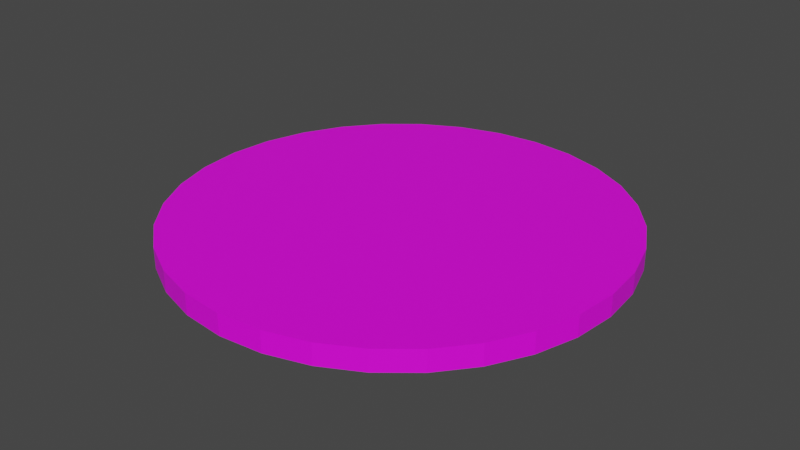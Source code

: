 # Source: MissionPiece4.blend  (saved by Blender 2.82.7; exported with 4.5.12 LTS)
import bpy
from mathutils import Matrix  # noqa: F401  (used for matrix-valued properties, if any)

bpy.ops.wm.read_factory_settings(use_empty=True)
scene = bpy.context.scene
scene.name = 'Scene'

# ---- collections
col_collection = bpy.data.collections.new('Collection'); scene.collection.children.link(col_collection)

# ---- images (referenced by path relative to the original .blend; pixels are not part of the script)
import os
ASSET_DIR = os.environ.get("B2B_ASSET_DIR", "")  # directory of the original .blend (textures are referenced by path, not embedded)
HERE = os.path.dirname(os.path.abspath(__file__))  # packed textures are extracted next to this script under _unpacked/

def load_image(name, relpath, width, height, colorspace="sRGB"):
    """Load a texture the original file referenced (path relative to the .blend, or extracted next to this script)."""
    p = next((c for c in (os.path.join(HERE, relpath), os.path.join(ASSET_DIR, relpath)) if relpath and os.path.exists(c)), "")
    if p:
        img = bpy.data.images.load(p, check_existing=True)
        img.name = name
    else:  # same state as the original file: an image datablock whose file is absent (Cycles renders it pink)
        img = bpy.data.images.new(name, width, height)
        img.source = "FILE"
        img.filepath = "//" + (relpath or name)
    img.colorspace_settings.name = colorspace
    return img
img_mission4_png = load_image('Mission4.png', 'Mission4.png', 1024, 1024, 'sRGB')

# ---- materials (node trees are filled in below, after node groups)
mat_material = bpy.data.materials.new('Material')
mat_material.use_transparent_shadow = False

# ---- material node trees
mat_material.use_nodes = True; mat_material.node_tree.nodes.clear()
_N = mat_material.node_tree.nodes; _L = mat_material.node_tree.links
n0 = _N.new('ShaderNodeOutputMaterial'); n0.name = 'Material Output'; n0.location = (300, 300)
n1 = _N.new('ShaderNodeBsdfPrincipled'); n1.name = 'Principled BSDF'; n1.location = (10, 300)
n1.distribution = 'GGX'
n1.subsurface_method = 'BURLEY'
n1.inputs[3].default_value = 1.45
n1.inputs[27].default_value = (0.0, 0.0, 0.0, 1.0)
n1.inputs[28].default_value = 1.0
n2 = _N.new('ShaderNodeTexImage'); n2.name = 'Image Texture'; n2.location = (-280, 280)
n2.image = img_mission4_png
_L.new(n1.outputs[0], n0.inputs[0])
_L.new(n2.outputs[0], n1.inputs[0])
n0.is_active_output = True

# ---- world
world_world = bpy.data.worlds.new('World'); scene.world = world_world
world_world.use_nodes = True; world_world.node_tree.nodes.clear()
_N = world_world.node_tree.nodes; _L = world_world.node_tree.links
n0 = _N.new('ShaderNodeOutputWorld'); n0.name = 'World Output'; n0.location = (300, 300)
n1 = _N.new('ShaderNodeBackground'); n1.name = 'Background'; n1.location = (10, 300)
n1.inputs[0].default_value = (0.05088, 0.05088, 0.05088, 1.0)
_L.new(n1.outputs[0], n0.inputs[0])
n0.is_active_output = True
world_world.color = (0.05088, 0.05088, 0.05088)
world_world.use_sun_shadow = False
world_world.sun_shadow_jitter_overblur = 0.0

# ---- meshes
me_cylinder_001 = bpy.data.meshes.new('Cylinder.001')
me_cylinder_001.from_pydata([(0.0, 1.0, 0.1021), (0.0, 1.0, 0.4489), (0.1951, 0.9808, 0.1021), (0.1951, 0.9808, 0.4489), (0.3827, 0.9239, 0.1021), (0.3827, 0.9239, 0.4489), (0.5556, 0.8315, 0.1021), (0.5556, 0.8315, 0.4489), (0.7071, 0.7071, 0.1021), (0.7071, 0.7071, 0.4489), (0.8315, 0.5556, 0.1021), (0.8315, 0.5556, 0.4489), (0.9239, 0.3827, 0.1021), (0.9239, 0.3827, 0.4489), (0.9808, 0.1951, 0.1021), (0.9808, 0.1951, 0.4489), (1.0, 7.451e-08, 0.1021), (1.0, 7.451e-08, 0.4489), (0.9808, -0.1951, 0.1021), (0.9808, -0.1951, 0.4489), (0.9239, -0.3827, 0.1021), (0.9239, -0.3827, 0.4489), (0.8315, -0.5556, 0.1021), (0.8315, -0.5556, 0.4489), (0.7071, -0.7071, 0.1021), (0.7071, -0.7071, 0.4489), (0.5556, -0.8315, 0.1021), (0.5556, -0.8315, 0.4489), (0.3827, -0.9239, 0.1021), (0.3827, -0.9239, 0.4489), (0.1951, -0.9808, 0.1021), (0.1951, -0.9808, 0.4489), (-3.26e-07, -1.0, 0.1021), (-3.26e-07, -1.0, 0.4489), (-0.1951, -0.9808, 0.1021), (-0.1951, -0.9808, 0.4489), (-0.3827, -0.9239, 0.1021), (-0.3827, -0.9239, 0.4489), (-0.5556, -0.8315, 0.1021), (-0.5556, -0.8315, 0.4489), (-0.7071, -0.7071, 0.1021), (-0.7071, -0.7071, 0.4489), (-0.8315, -0.5556, 0.1021), (-0.8315, -0.5556, 0.4489), (-0.9239, -0.3827, 0.1021), (-0.9239, -0.3827, 0.4489), (-0.9808, -0.1951, 0.1021), (-0.9808, -0.1951, 0.4489), (-1.0, 9.656e-07, 0.1021), (-1.0, 9.686e-07, 0.4489), (-0.9808, 0.1951, 0.1021), (-0.9808, 0.1951, 0.4489), (-0.9239, 0.3827, 0.1021), (-0.9239, 0.3827, 0.4489), (-0.8315, 0.5556, 0.1021), (-0.8315, 0.5556, 0.4489), (-0.7071, 0.7071, 0.1021), (-0.7071, 0.7071, 0.4489), (-0.5556, 0.8315, 0.1021), (-0.5556, 0.8315, 0.4489), (-0.3827, 0.9239, 0.1021), (-0.3827, 0.9239, 0.4489), (-0.1951, 0.9808, 0.1021), (-0.1951, 0.9808, 0.4489)], [], [(0, 1, 3, 2), (2, 3, 5, 4), (4, 5, 7, 6), (6, 7, 9, 8), (8, 9, 11, 10), (10, 11, 13, 12), (12, 13, 15, 14), (14, 15, 17, 16), (16, 17, 19, 18), (18, 19, 21, 20), (20, 21, 23, 22), (22, 23, 25, 24), (24, 25, 27, 26), (26, 27, 29, 28), (28, 29, 31, 30), (30, 31, 33, 32), (32, 33, 35, 34), (34, 35, 37, 36), (36, 37, 39, 38), (38, 39, 41, 40), (40, 41, 43, 42), (42, 43, 45, 44), (44, 45, 47, 46), (46, 47, 49, 48), (48, 49, 51, 50), (50, 51, 53, 52), (52, 53, 55, 54), (54, 55, 57, 56), (56, 57, 59, 58), (58, 59, 61, 60), (3, 1, 63, 61, 59, 57, 55, 53, 51, 49, 47, 45, 43, 41, 39, 37, 35, 33, 31, 29, 27, 25, 23, 21, 19, 17, 15, 13, 11, 9, 7, 5), (60, 61, 63, 62), (62, 63, 1, 0), (0, 2, 4, 6, 8, 10, 12, 14, 16, 18, 20, 22, 24, 26, 28, 30, 32, 34, 36, 38, 40, 42, 44, 46, 48, 50, 52, 54, 56, 58, 60, 62)])
_uv = me_cylinder_001.uv_layers.new(name='UVMap')
_uv.uv.foreach_set('vector', [0.9889, 0.8422, 1.0, 1.0, 0.9688, 1.0, 0.971, 0.8511, 0.971, 0.8511, 0.9688, 1.0, 0.9375, 1.0, 0.9442, 0.94, 0.9442, 0.94, 0.9375, 1.0, 0.9062, 1.0, 0.8885, 0.8333, 0.8885, 0.8333, 0.9062, 1.0, 0.875, 1.0, 0.8572, 0.92, 0.8572, 0.92, 0.875, 1.0, 0.8438, 1.0, 0.8282, 0.9111, 0.8282, 0.9111, 0.8438, 1.0, 0.8125, 1.0, 0.8014, 0.9467, 0.8125, 0.5, 0.8125, 1.0, 0.7812, 1.0, 0.7812, 0.5, 0.7812, 0.5, 0.7812, 1.0, 0.75, 1.0, 0.75, 0.5, 0.75, 0.5, 0.75, 1.0, 0.7188, 1.0, 0.7188, 0.5, 0.1632, 0.9603, 0.2178, 1.0, 0.1866, 1.0, 0.1319, 0.9603, 0.1319, 0.9603, 0.1866, 1.0, 0.1553, 1.0, 0.1007, 0.9603, 0.1007, 0.9603, 0.1553, 1.0, 0.1241, 1.0, 0.06941, 0.9603, 0.06941, 0.9603, 0.1241, 1.0, 0.09284, 1.0, 0.08755, 0.9498, 0.08755, 0.9498, 0.09284, 1.0, 0.06159, 1.0, 0.0563, 0.9498, 0.0563, 0.9498, 0.06159, 1.0, 0.03034, 1.0, 0.02505, 0.9498, 0.02505, 0.9498, 0.03034, 1.0, 0.246, 1.0, 0.1984, 0.9603, 0.1984, 0.9603, 0.246, 1.0, 0.2148, 1.0, 0.1671, 0.9603, 0.1671, 0.9603, 0.2148, 1.0, 0.1835, 1.0, 0.1359, 0.9603, 0.1359, 0.9603, 0.1835, 1.0, 0.1523, 1.0, 0.1046, 0.9603, 0.1046, 0.9603, 0.1523, 1.0, 0.121, 1.0, 0.07339, 0.9603, 0.07339, 0.9603, 0.121, 1.0, 0.08977, 1.0, 0.09153, 0.9498, 0.09153, 0.9498, 0.08977, 1.0, 0.05852, 1.0, 0.06028, 0.9498, 0.06028, 0.9498, 0.05852, 1.0, 0.02727, 1.0, 0.02903, 0.9498, 0.2812, 0.5, 0.2812, 1.0, 0.25, 1.0, 0.25, 0.5, 0.2411, 0.9622, 0.25, 1.0, 0.2188, 1.0, 0.2121, 0.9667, 0.2121, 0.9667, 0.2188, 1.0, 0.1875, 1.0, 0.1764, 0.9822, 0.1764, 0.9822, 0.1875, 1.0, 0.1562, 1.0, 0.1407, 0.9622, 0.1407, 0.9622, 0.1562, 1.0, 0.125, 1.0, 0.1139, 0.9556, 0.1139, 0.9556, 0.125, 1.0, 0.09375, 1.0, 0.07375, 0.9533, 0.07375, 0.9533, 0.09375, 1.0, 0.0625, 1.0, 0.05139, 0.9444, 0.5899, 0.8751, 0.5142, 0.8825, 0.4384, 0.8751, 0.3655, 0.853, 0.2984, 0.8171, 0.2395, 0.7688, 0.1912, 0.7099, 0.1553, 0.6428, 0.1332, 0.5699, 0.1258, 0.4942, 0.1332, 0.4184, 0.1553, 0.3455, 0.1912, 0.2784, 0.2395, 0.2195, 0.2984, 0.1712, 0.3655, 0.1353, 0.4384, 0.1132, 0.5142, 0.1058, 0.5899, 0.1132, 0.6628, 0.1353, 0.7299, 0.1712, 0.7888, 0.2195, 0.8371, 0.2784, 0.873, 0.3455, 0.8951, 0.4184, 0.9025, 0.4942, 0.8951, 0.5699, 0.873, 0.6428, 0.8371, 0.7099, 0.7888, 0.7688, 0.7299, 0.8171, 0.6628, 0.853, 0.05139, 0.9444, 0.0625, 1.0, 0.03125, 1.0, 0.02236, 0.9378, 0.02236, 0.9378, 0.03125, 1.0, 0.0, 1.0, 0.0, 0.9244, 0.75, 0.49, 0.7968, 0.4854, 0.8418, 0.4717, 0.8833, 0.4496, 0.9197, 0.4197, 0.9496, 0.3833, 0.9717, 0.3418, 0.9854, 0.2968, 0.99, 0.25, 0.9854, 0.2032, 0.9717, 0.1582, 0.9496, 0.1167, 0.9197, 0.08029, 0.8833, 0.05045, 0.8418, 0.02827, 0.7968, 0.01461, 0.75, 0.01, 0.7032, 0.01461, 0.6582, 0.02827, 0.6167, 0.05045, 0.5803, 0.08029, 0.5504, 0.1167, 0.5283, 0.1582, 0.5146, 0.2032, 0.51, 0.25, 0.5146, 0.2968, 0.5283, 0.3418, 0.5504, 0.3833, 0.5803, 0.4197, 0.6167, 0.4496, 0.6582, 0.4717, 0.7032, 0.4854])
me_cylinder_001.materials.append(mat_material)
me_cylinder_001.use_remesh_fix_poles = True
me_cylinder_001.use_remesh_preserve_attributes = False
me_cylinder_001.use_mirror_vertex_groups = False
me_cylinder_001.update()

# ---- objects
ob_cylinderinner = bpy.data.objects.new('CylinderInner', me_cylinder_001)

# ---- transforms, parenting, visibility, modifiers, constraints
ob_cylinderinner.location = (0.0, 0.0, 0.117)
ob_cylinderinner.scale = (0.6, 0.6, 0.1649)
ob_cylinderinner.lineart.crease_threshold = 0.0

# ---- collection membership
col_collection.objects.link(ob_cylinderinner)

# ---- scene / render settings (as saved in the file)
scene.frame_start = 1; scene.frame_end = 250; scene.frame_set(1)
scene.render.engine = 'BLENDER_EEVEE_NEXT'
scene.cycles.use_denoising = False
scene.cycles.samples = 128
scene.cycles.sampling_pattern = 'TABULATED_SOBOL'
scene.cycles.use_adaptive_sampling = False
scene.cycles.use_light_tree = False
scene.view_settings.view_transform = 'Filmic'
bpy.context.view_layer.update()

# ---- added for rendering (the .blend has no active camera and no usable light): camera, sun
cam_auto = bpy.data.cameras.new('AutoCamera')
cam_auto.lens = 50.0
cam_auto.sensor_width = 36.0
cam_auto.clip_end = 1000.0
ob_auto_camera = bpy.data.objects.new('AutoCamera', cam_auto)
scene.collection.objects.link(ob_auto_camera)
ob_auto_camera.location = (1.57105, -1.88526, 1.41929)
ob_auto_camera.rotation_euler = (1.09748, -7.21219e-08, 0.694738)
scene.camera = ob_auto_camera
light_auto_sun = bpy.data.lights.new('AutoSun', 'SUN')
light_auto_sun.energy = 3.0
light_auto_sun.angle = 0.0523599
ob_auto_sun = bpy.data.objects.new('AutoSun', light_auto_sun)
scene.collection.objects.link(ob_auto_sun)
ob_auto_sun.rotation_euler = (0.872665, 0.174533, 0.523599)
bpy.context.view_layer.update()
